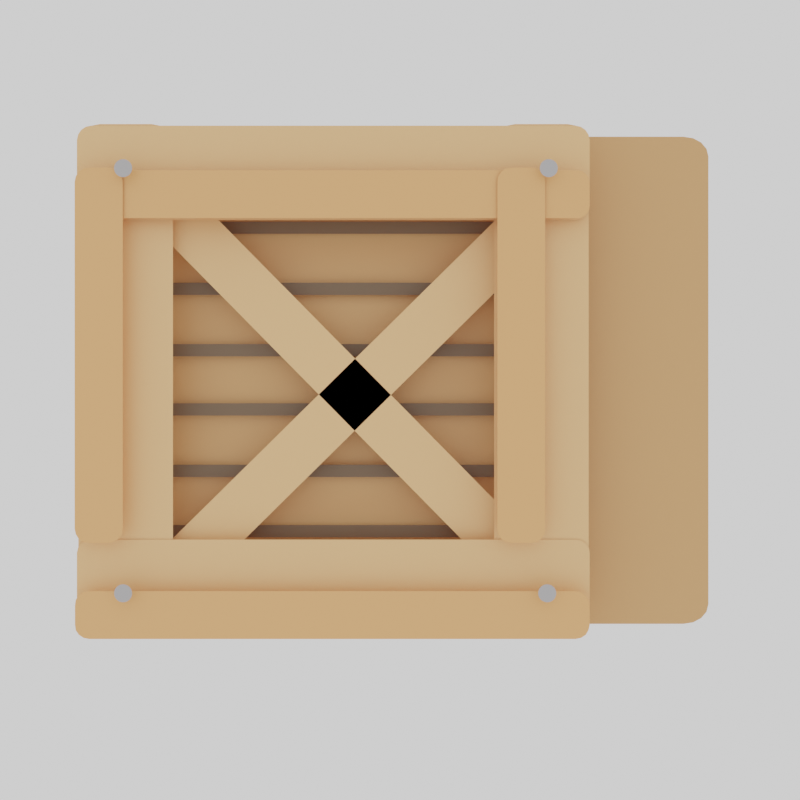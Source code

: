 # Source: crate.blend  (saved by Blender 3.0.42; exported with 4.5.12 LTS)
import bpy
from mathutils import Matrix  # noqa: F401  (used for matrix-valued properties, if any)

bpy.ops.wm.read_factory_settings(use_empty=True)
scene = bpy.context.scene
scene.name = 'Scene'

# ---- materials (node trees are filled in below, after node groups)
mat_back_009 = bpy.data.materials.new('back.009')
mat_back_009.use_transparent_shadow = False
mat_roat_009 = bpy.data.materials.new('roat.009')
mat_roat_009.use_transparent_shadow = False
mat_material_009 = bpy.data.materials.new('Material.009')
mat_material_009.use_transparent_shadow = False
mat_material_017 = bpy.data.materials.new('Material.017')
mat_material_017.use_transparent_shadow = False
mat_material_018 = bpy.data.materials.new('Material.018')
mat_material_018.use_transparent_shadow = False

# ---- material node trees
mat_back_009.use_nodes = True; mat_back_009.node_tree.nodes.clear()
_N = mat_back_009.node_tree.nodes; _L = mat_back_009.node_tree.links
n0 = _N.new('ShaderNodeBsdfPrincipled'); n0.name = 'Principled BSDF'; n0.location = (10, 300)
n0.distribution = 'GGX'
n0.subsurface_method = 'RANDOM_WALK_SKIN'
n0.inputs[0].default_value = (0.6584, 0.3372, 0.1384, 1.0)
n0.inputs[3].default_value = 1.45
n0.inputs[27].default_value = (0.0, 0.0, 0.0, 1.0)
n0.inputs[28].default_value = 1.0
n1 = _N.new('ShaderNodeOutputMaterial'); n1.name = 'Material Output'; n1.location = (300, 300)
_L.new(n0.outputs[0], n1.inputs[0])
n1.is_active_output = True
mat_roat_009.use_nodes = True; mat_roat_009.node_tree.nodes.clear()
_N = mat_roat_009.node_tree.nodes; _L = mat_roat_009.node_tree.links
n0 = _N.new('ShaderNodeBsdfPrincipled'); n0.name = 'Principled BSDF'; n0.location = (10, 300)
n0.distribution = 'GGX'
n0.subsurface_method = 'RANDOM_WALK_SKIN'
n0.inputs[0].default_value = (0.159, 0.1022, 0.05951, 1.0)
n0.inputs[3].default_value = 1.45
n0.inputs[27].default_value = (0.0, 0.0, 0.0, 1.0)
n0.inputs[28].default_value = 1.0
n1 = _N.new('ShaderNodeOutputMaterial'); n1.name = 'Material Output'; n1.location = (300, 300)
_L.new(n0.outputs[0], n1.inputs[0])
n1.is_active_output = True
mat_material_009.use_nodes = True; mat_material_009.node_tree.nodes.clear()
_N = mat_material_009.node_tree.nodes; _L = mat_material_009.node_tree.links
n0 = _N.new('ShaderNodeBsdfPrincipled'); n0.name = 'Principled BSDF'; n0.location = (10, 300)
n0.distribution = 'GGX'
n0.subsurface_method = 'RANDOM_WALK_SKIN'
n0.inputs[0].default_value = (0.8879, 0.4969, 0.2232, 1.0)
n0.inputs[3].default_value = 1.45
n0.inputs[27].default_value = (0.0, 0.0, 0.0, 1.0)
n0.inputs[28].default_value = 1.0
n1 = _N.new('ShaderNodeOutputMaterial'); n1.name = 'Material Output'; n1.location = (300, 300)
_L.new(n0.outputs[0], n1.inputs[0])
n1.is_active_output = True
mat_material_017.use_nodes = True; mat_material_017.node_tree.nodes.clear()
_N = mat_material_017.node_tree.nodes; _L = mat_material_017.node_tree.links
n0 = _N.new('ShaderNodeBsdfPrincipled'); n0.name = 'Principled BSDF'; n0.location = (10, 300)
n0.distribution = 'GGX'
n0.subsurface_method = 'RANDOM_WALK_SKIN'
n0.inputs[0].default_value = (0.855, 0.4072, 0.159, 1.0)
n0.inputs[3].default_value = 1.45
n0.inputs[27].default_value = (0.0, 0.0, 0.0, 1.0)
n0.inputs[28].default_value = 1.0
n1 = _N.new('ShaderNodeOutputMaterial'); n1.name = 'Material Output'; n1.location = (300, 300)
_L.new(n0.outputs[0], n1.inputs[0])
n1.is_active_output = True
mat_material_018.use_nodes = True; mat_material_018.node_tree.nodes.clear()
_N = mat_material_018.node_tree.nodes; _L = mat_material_018.node_tree.links
n0 = _N.new('ShaderNodeBsdfPrincipled'); n0.name = 'Principled BSDF'; n0.location = (10, 300)
n0.distribution = 'GGX'
n0.subsurface_method = 'RANDOM_WALK_SKIN'
n0.inputs[0].default_value = (0.4179, 0.4072, 0.4125, 1.0)
n0.inputs[3].default_value = 1.45
n0.inputs[27].default_value = (0.0, 0.0, 0.0, 1.0)
n0.inputs[28].default_value = 1.0
n1 = _N.new('ShaderNodeOutputMaterial'); n1.name = 'Material Output'; n1.location = (300, 300)
_L.new(n0.outputs[0], n1.inputs[0])
n1.is_active_output = True

# ---- world
world_world = bpy.data.worlds.new('World'); scene.world = world_world
world_world.use_nodes = True; world_world.node_tree.nodes.clear()
_N = world_world.node_tree.nodes; _L = world_world.node_tree.links
n0 = _N.new('ShaderNodeOutputWorld'); n0.name = 'World Output'; n0.location = (300, 300)
n1 = _N.new('ShaderNodeBackground'); n1.name = 'Background'; n1.location = (10, 300)
n1.inputs[0].default_value = (1.0, 1.0, 1.0, 1.0)
_L.new(n1.outputs[0], n0.inputs[0])
n0.is_active_output = True
world_world.color = (0.05088, 0.05088, 0.05088)
world_world.use_sun_shadow = False
world_world.sun_shadow_jitter_overblur = 0.0

# ---- cameras
cam_camera_001 = bpy.data.cameras.new('Camera.001')

# ---- meshes
me_plane_007 = bpy.data.meshes.new('Plane.007')
me_plane_007.from_pydata([(-0.9194, -1.0, 0.0), (-1.0, -0.9194, 0.0), (-0.9502, -0.9939, 0.0), (-0.9764, -0.9764, 0.0), (-0.9939, -0.9502, 0.0), (1.0, -0.9194, 0.0), (0.9194, -1.0, 0.0), (0.9939, -0.9502, 0.0), (0.9764, -0.9764, 0.0), (0.9502, -0.9939, 0.0), (-0.9194, 1.0, 0.0), (-1.0, 0.9194, 0.0), (-0.9502, 0.9939, 0.0), (-0.9764, 0.9764, 0.0), (-0.9939, 0.9502, 0.0), (0.9194, 1.0, 0.0), (1.0, 0.9194, 0.0), (0.9502, 0.9939, 0.0), (0.9764, 0.9764, 0.0), (0.9939, 0.9502, 0.0)], [], [(1, 4, 3, 2, 0, 6, 9, 8, 7, 5, 16, 19, 18, 17, 15, 10, 12, 13, 14, 11)])
_uv = me_plane_007.uv_layers.new(name='UVMap')
_uv.uv.foreach_set('vector', [0.0, 0.04032, 0.003069, 0.02489, 0.01181, 0.01181, 0.02489, 0.003069, 0.04032, 0.0, 0.9597, 0.0, 0.9751, 0.003069, 0.9882, 0.01181, 0.9969, 0.02489, 1.0, 0.04032, 1.0, 0.9597, 0.9969, 0.9751, 0.9882, 0.9882, 0.9751, 0.9969, 0.9597, 1.0, 0.04032, 1.0, 0.02489, 0.9969, 0.01181, 0.9882, 0.003069, 0.9751, 0.0, 0.9597])
me_plane_007.materials.append(mat_back_009)
me_plane_007.use_remesh_fix_poles = True
me_plane_007.use_remesh_preserve_attributes = False
me_plane_007.update()
me_plane_009 = bpy.data.meshes.new('Plane.009')
me_plane_009.from_pydata([(-1.0, -1.0, 0.0), (1.0, -1.0, 0.0), (-1.0, 1.0, 0.0), (1.0, 1.0, 0.0)], [], [(0, 1, 3, 2)])
_uv = me_plane_009.uv_layers.new(name='UVMap')
_uv.uv.foreach_set('vector', [0.0, 0.0, 1.0, 0.0, 1.0, 1.0, 0.0, 1.0])
me_plane_009.materials.append(mat_roat_009)
me_plane_009.use_remesh_fix_poles = True
me_plane_009.use_remesh_preserve_attributes = False
me_plane_009.update()
me_plane_030 = bpy.data.meshes.new('Plane.030')
me_plane_030.from_pydata([(-1.0, -1.0, 0.0), (1.0, -1.0, 0.0), (-1.0, 1.0, 0.0), (1.0, 1.0, 0.0)], [], [(0, 1, 3, 2)])
_uv = me_plane_030.uv_layers.new(name='UVMap')
_uv.uv.foreach_set('vector', [0.0, 0.0, 1.0, 0.0, 1.0, 1.0, 0.0, 1.0])
me_plane_030.materials.append(mat_roat_009)
me_plane_030.use_remesh_fix_poles = True
me_plane_030.use_remesh_preserve_attributes = False
me_plane_030.update()
me_plane_031 = bpy.data.meshes.new('Plane.031')
me_plane_031.from_pydata([(-1.0, -1.0, 0.0), (1.0, -1.0, 0.0), (-1.0, 1.0, 0.0), (1.0, 1.0, 0.0)], [], [(0, 1, 3, 2)])
_uv = me_plane_031.uv_layers.new(name='UVMap')
_uv.uv.foreach_set('vector', [0.0, 0.0, 1.0, 0.0, 1.0, 1.0, 0.0, 1.0])
me_plane_031.materials.append(mat_roat_009)
me_plane_031.use_remesh_fix_poles = True
me_plane_031.use_remesh_preserve_attributes = False
me_plane_031.update()
me_plane_032 = bpy.data.meshes.new('Plane.032')
me_plane_032.from_pydata([(-1.0, -1.0, 0.0), (1.0, -1.0, 0.0), (-1.0, 1.0, 0.0), (1.0, 1.0, 0.0)], [], [(0, 1, 3, 2)])
_uv = me_plane_032.uv_layers.new(name='UVMap')
_uv.uv.foreach_set('vector', [0.0, 0.0, 1.0, 0.0, 1.0, 1.0, 0.0, 1.0])
me_plane_032.materials.append(mat_roat_009)
me_plane_032.use_remesh_fix_poles = True
me_plane_032.use_remesh_preserve_attributes = False
me_plane_032.update()
me_plane_033 = bpy.data.meshes.new('Plane.033')
me_plane_033.from_pydata([(-1.0, -1.0, 0.0), (1.0, -1.0, 0.0), (-1.0, 1.0, 0.0), (1.0, 1.0, 0.0)], [], [(0, 1, 3, 2)])
_uv = me_plane_033.uv_layers.new(name='UVMap')
_uv.uv.foreach_set('vector', [0.0, 0.0, 1.0, 0.0, 1.0, 1.0, 0.0, 1.0])
me_plane_033.materials.append(mat_roat_009)
me_plane_033.use_remesh_fix_poles = True
me_plane_033.use_remesh_preserve_attributes = False
me_plane_033.update()
me_plane_034 = bpy.data.meshes.new('Plane.034')
me_plane_034.from_pydata([(-1.0, -1.0, 0.0), (1.0, -1.0, 0.0), (-1.0, 1.0, 0.0), (1.0, 1.0, 0.0)], [], [(0, 1, 3, 2)])
_uv = me_plane_034.uv_layers.new(name='UVMap')
_uv.uv.foreach_set('vector', [0.0, 0.0, 1.0, 0.0, 1.0, 1.0, 0.0, 1.0])
me_plane_034.materials.append(mat_roat_009)
me_plane_034.use_remesh_fix_poles = True
me_plane_034.use_remesh_preserve_attributes = False
me_plane_034.update()
me_plane_035 = bpy.data.meshes.new('Plane.035')
me_plane_035.from_pydata([(2.824, -0.4101, 0.01152), (2.77, -0.3565, 0.01152), (2.803, -0.406, 0.01152), (2.786, -0.3944, 0.01152), (2.774, -0.377, 0.01152), (3.014, -0.3565, 0.01152), (2.96, -0.4101, 0.01152), (3.01, -0.377, 0.01152), (2.998, -0.3944, 0.01152), (2.981, -0.406, 0.01152), (2.824, 0.9121, 0.01152), (2.77, 0.8585, 0.01152), (2.803, 0.908, 0.01152), (2.786, 0.8964, 0.01152), (2.774, 0.879, 0.01152), (2.96, 0.9121, 0.01152), (3.014, 0.8585, 0.01152), (2.981, 0.908, 0.01152), (2.998, 0.8964, 0.01152), (3.01, 0.879, 0.01152)], [], [(1, 4, 3, 2, 0, 6, 9, 8, 7, 5, 16, 19, 18, 17, 15, 10, 12, 13, 14, 11)])
_uv = me_plane_035.uv_layers.new(name='UVMap')
_uv.uv.foreach_set('vector', [0.0, 0.04054, 0.01675, 0.02503, 0.06445, 0.01188, 0.1358, 0.003086, 0.2201, 0.0, 0.7799, 0.0, 0.8642, 0.003086, 0.9355, 0.01188, 0.9833, 0.02503, 1.0, 0.04054, 1.0, 0.9595, 0.9833, 0.975, 0.9355, 0.9881, 0.8642, 0.9969, 0.7799, 1.0, 0.2201, 1.0, 0.1358, 0.9969, 0.06445, 0.9881, 0.01675, 0.975, 0.0, 0.9595])
me_plane_035.materials.append(mat_material_009)
me_plane_035.use_remesh_fix_poles = True
me_plane_035.use_remesh_preserve_attributes = False
me_plane_035.update()
me_plane_036 = bpy.data.meshes.new('Plane.036')
me_plane_036.from_pydata([(1.752, -0.4101, 0.01152), (1.697, -0.3552, 0.01152), (1.731, -0.4059, 0.01152), (1.713, -0.394, 0.01152), (1.702, -0.3762, 0.01152), (1.941, -0.3552, 0.01152), (1.886, -0.4101, 0.01152), (1.937, -0.3762, 0.01152), (1.925, -0.394, 0.01152), (1.907, -0.4059, 0.01152), (1.752, 0.9121, 0.01152), (1.697, 0.8572, 0.01152), (1.731, 0.9079, 0.01152), (1.713, 0.896, 0.01152), (1.702, 0.8782, 0.01152), (1.886, 0.9121, 0.01152), (1.941, 0.8572, 0.01152), (1.907, 0.9079, 0.01152), (1.925, 0.896, 0.01152), (1.937, 0.8782, 0.01152)], [], [(1, 4, 3, 2, 0, 6, 9, 8, 7, 5, 16, 19, 18, 17, 15, 10, 12, 13, 14, 11)])
_uv = me_plane_036.uv_layers.new(name='UVMap')
_uv.uv.foreach_set('vector', [0.0, 0.04149, 0.01714, 0.02561, 0.06596, 0.01215, 0.139, 0.003158, 0.2252, 0.0, 0.7748, 0.0, 0.861, 0.003158, 0.934, 0.01215, 0.9829, 0.02561, 1.0, 0.04149, 1.0, 0.9585, 0.9829, 0.9744, 0.934, 0.9878, 0.861, 0.9968, 0.7748, 1.0, 0.2252, 1.0, 0.139, 0.9968, 0.06596, 0.9878, 0.01714, 0.9744, 0.0, 0.9585])
me_plane_036.materials.append(mat_material_009)
me_plane_036.use_remesh_fix_poles = True
me_plane_036.use_remesh_preserve_attributes = False
me_plane_036.update()
me_plane_037 = bpy.data.meshes.new('Plane.037')
me_plane_037.from_pydata([(1.694, 0.8698, 0.01451), (1.731, 0.9072, 0.01451), (1.697, 0.8841, 0.01451), (1.705, 0.8963, 0.01451), (1.717, 0.9044, 0.01451), (1.731, 0.6636, 0.01451), (1.694, 0.701, 0.01451), (1.717, 0.6665, 0.01451), (1.705, 0.6746, 0.01451), (1.697, 0.6867, 0.01451), (3.016, 0.8698, 0.01451), (2.979, 0.9072, 0.01451), (3.013, 0.8841, 0.01451), (3.005, 0.8963, 0.01451), (2.993, 0.9044, 0.01451), (3.016, 0.701, 0.01451), (2.979, 0.6636, 0.01451), (3.013, 0.6867, 0.01451), (3.005, 0.6746, 0.01451), (2.993, 0.6665, 0.01451)], [], [(1, 4, 3, 2, 0, 6, 9, 8, 7, 5, 16, 19, 18, 17, 15, 10, 12, 13, 14, 11)])
_uv = me_plane_037.uv_layers.new(name='UVMap')
_uv.uv.foreach_set('vector', [0.0, 0.02829, 0.01169, 0.01746, 0.04497, 0.008286, 0.09479, 0.002153, 0.1535, 0.0, 0.8465, 0.0, 0.9052, 0.002153, 0.955, 0.008286, 0.9883, 0.01746, 1.0, 0.02829, 1.0, 0.9717, 0.9883, 0.9825, 0.955, 0.9917, 0.9052, 0.9978, 0.8465, 1.0, 0.1535, 1.0, 0.09479, 0.9978, 0.04497, 0.9917, 0.01169, 0.9825, 0.0, 0.9717])
me_plane_037.materials.append(mat_material_009)
me_plane_037.use_remesh_fix_poles = True
me_plane_037.use_remesh_preserve_attributes = False
me_plane_037.update()
me_plane_038 = bpy.data.meshes.new('Plane.038')
me_plane_038.from_pydata([(1.694, -0.1945, 0.01451), (1.729, -0.16, 0.01451), (1.697, -0.1813, 0.01451), (1.704, -0.1701, 0.01451), (1.715, -0.1626, 0.01451), (1.729, -0.4036, 0.01451), (1.694, -0.3691, 0.01451), (1.715, -0.4009, 0.01451), (1.704, -0.3935, 0.01451), (1.697, -0.3823, 0.01451), (3.016, -0.1945, 0.01451), (2.982, -0.16, 0.01451), (3.014, -0.1813, 0.01451), (3.006, -0.1701, 0.01451), (2.995, -0.1626, 0.01451), (3.016, -0.3691, 0.01451), (2.982, -0.4036, 0.01451), (3.014, -0.3823, 0.01451), (3.006, -0.3935, 0.01451), (2.995, -0.4009, 0.01451)], [], [(1, 4, 3, 2, 0, 6, 9, 8, 7, 5, 16, 19, 18, 17, 15, 10, 12, 13, 14, 11)])
_uv = me_plane_038.uv_layers.new(name='UVMap')
_uv.uv.foreach_set('vector', [0.0, 0.02609, 0.01078, 0.01611, 0.04148, 0.007642, 0.08743, 0.001986, 0.1416, 0.0, 0.8584, 0.0, 0.9126, 0.001986, 0.9585, 0.007642, 0.9892, 0.01611, 1.0, 0.02609, 1.0, 0.9739, 0.9892, 0.9839, 0.9585, 0.9924, 0.9126, 0.998, 0.8584, 1.0, 0.1416, 1.0, 0.08743, 0.998, 0.04148, 0.9924, 0.01078, 0.9839, 0.0, 0.9739])
me_plane_038.materials.append(mat_material_009)
me_plane_038.use_remesh_fix_poles = True
me_plane_038.use_remesh_preserve_attributes = False
me_plane_038.update()
me_plane_039 = bpy.data.meshes.new('Plane.039')
me_plane_039.from_pydata([(2.809, -0.1624, 0.02509), (2.774, -0.1271, 0.02509), (2.795, -0.1597, 0.02509), (2.784, -0.1521, 0.02509), (2.776, -0.1406, 0.02509), (2.895, -0.1271, 0.02509), (2.86, -0.1624, 0.02509), (2.893, -0.1406, 0.02509), (2.885, -0.1521, 0.02509), (2.874, -0.1597, 0.02509), (2.809, 0.7892, 0.02509), (2.774, 0.754, 0.02509), (2.795, 0.7866, 0.02509), (2.784, 0.7789, 0.02509), (2.776, 0.7675, 0.02509), (2.86, 0.7892, 0.02509), (2.895, 0.754, 0.02509), (2.874, 0.7866, 0.02509), (2.885, 0.7789, 0.02509), (2.893, 0.7675, 0.02509)], [], [(1, 4, 3, 2, 0, 6, 9, 8, 7, 5, 16, 19, 18, 17, 15, 10, 12, 13, 14, 11)])
_uv = me_plane_039.uv_layers.new(name='UVMap')
_uv.uv.foreach_set('vector', [0.0, 0.03704, 0.02204, 0.02286, 0.0848, 0.01085, 0.1787, 0.002819, 0.2895, 0.0, 0.7105, 0.0, 0.8213, 0.002819, 0.9152, 0.01085, 0.978, 0.02286, 1.0, 0.03704, 1.0, 0.963, 0.978, 0.9771, 0.9152, 0.9892, 0.8213, 0.9972, 0.7105, 1.0, 0.2895, 1.0, 0.1787, 0.9972, 0.0848, 0.9892, 0.02204, 0.9771, 0.0, 0.963])
me_plane_039.materials.append(mat_material_017)
me_plane_039.use_remesh_fix_poles = True
me_plane_039.use_remesh_preserve_attributes = False
me_plane_039.update()
me_plane_040 = bpy.data.meshes.new('Plane.040')
me_plane_040.from_pydata([(1.738, -0.1624, 0.02509), (1.702, -0.1267, 0.02509), (1.724, -0.1597, 0.02509), (1.712, -0.1519, 0.02509), (1.705, -0.1403, 0.02509), (1.824, -0.1267, 0.02509), (1.788, -0.1624, 0.02509), (1.821, -0.1403, 0.02509), (1.813, -0.1519, 0.02509), (1.802, -0.1597, 0.02509), (1.738, 0.7892, 0.02509), (1.702, 0.7535, 0.02509), (1.724, 0.7865, 0.02509), (1.712, 0.7788, 0.02509), (1.705, 0.7672, 0.02509), (1.788, 0.7892, 0.02509), (1.824, 0.7535, 0.02509), (1.802, 0.7865, 0.02509), (1.813, 0.7788, 0.02509), (1.821, 0.7672, 0.02509)], [], [(1, 4, 3, 2, 0, 6, 9, 8, 7, 5, 16, 19, 18, 17, 15, 10, 12, 13, 14, 11)])
_uv = me_plane_040.uv_layers.new(name='UVMap')
_uv.uv.foreach_set('vector', [0.0, 0.03752, 0.02233, 0.02316, 0.08591, 0.01099, 0.1811, 0.002856, 0.2933, 0.0, 0.7067, 0.0, 0.8189, 0.002856, 0.9141, 0.01099, 0.9777, 0.02316, 1.0, 0.03752, 1.0, 0.9625, 0.9777, 0.9768, 0.9141, 0.989, 0.8189, 0.9971, 0.7067, 1.0, 0.2933, 1.0, 0.1811, 0.9971, 0.08591, 0.989, 0.02233, 0.9768, 0.0, 0.9625])
me_plane_040.materials.append(mat_material_017)
me_plane_040.use_remesh_fix_poles = True
me_plane_040.use_remesh_preserve_attributes = False
me_plane_040.update()
me_plane_041 = bpy.data.meshes.new('Plane.041')
me_plane_041.from_pydata([(1.701, -0.3218, 0.01864), (1.737, -0.2858, 0.01864), (1.703, -0.308, 0.01864), (1.711, -0.2963, 0.01864), (1.723, -0.2885, 0.01864), (1.737, -0.4075, 0.01864), (1.701, -0.3715, 0.01864), (1.723, -0.4048, 0.01864), (1.711, -0.3969, 0.01864), (1.703, -0.3853, 0.01864), (3.009, -0.3218, 0.01864), (2.973, -0.2858, 0.01864), (3.006, -0.308, 0.01864), (2.999, -0.2963, 0.01864), (2.987, -0.2885, 0.01864), (3.009, -0.3715, 0.01864), (2.973, -0.4075, 0.01864), (3.006, -0.3853, 0.01864), (2.999, -0.3969, 0.01864), (2.987, -0.4048, 0.01864)], [], [(1, 4, 3, 2, 0, 6, 9, 8, 7, 5, 16, 19, 18, 17, 15, 10, 12, 13, 14, 11)])
_uv = me_plane_041.uv_layers.new(name='UVMap')
_uv.uv.foreach_set('vector', [0.0, 0.02753, 0.02252, 0.01699, 0.08666, 0.008063, 0.1826, 0.002096, 0.2959, 0.0, 0.7041, 0.0, 0.8174, 0.002096, 0.9133, 0.008063, 0.9775, 0.01699, 1.0, 0.02753, 1.0, 0.9725, 0.9775, 0.983, 0.9133, 0.9919, 0.8174, 0.9979, 0.7041, 1.0, 0.2959, 1.0, 0.1826, 0.9979, 0.08666, 0.9919, 0.02252, 0.983, 0.0, 0.9725])
me_plane_041.materials.append(mat_material_017)
me_plane_041.use_remesh_fix_poles = True
me_plane_041.use_remesh_preserve_attributes = False
me_plane_041.update()
me_plane_042 = bpy.data.meshes.new('Plane.042')
me_plane_042.from_pydata([(1.701, 0.7523, 0.01864), (1.732, 0.7838, 0.01864), (1.703, 0.7644, 0.01864), (1.71, 0.7746, 0.01864), (1.72, 0.7814, 0.01864), (1.732, 0.662, 0.01864), (1.701, 0.6935, 0.01864), (1.72, 0.6644, 0.01864), (1.71, 0.6712, 0.01864), (1.703, 0.6814, 0.01864), (3.009, 0.7523, 0.01864), (2.978, 0.7838, 0.01864), (3.007, 0.7644, 0.01864), (3.0, 0.7746, 0.01864), (2.99, 0.7814, 0.01864), (3.009, 0.6935, 0.01864), (2.978, 0.662, 0.01864), (3.007, 0.6814, 0.01864), (3.0, 0.6712, 0.01864), (2.99, 0.6644, 0.01864)], [], [(1, 4, 3, 2, 0, 6, 9, 8, 7, 5, 16, 19, 18, 17, 15, 10, 12, 13, 14, 11)])
_uv = me_plane_042.uv_layers.new(name='UVMap')
_uv.uv.foreach_set('vector', [0.0, 0.02402, 0.01965, 0.01483, 0.0756, 0.007034, 0.1593, 0.001828, 0.2581, 0.0, 0.7419, 0.0, 0.8407, 0.001828, 0.9244, 0.007034, 0.9804, 0.01483, 1.0, 0.02402, 1.0, 0.976, 0.9804, 0.9852, 0.9244, 0.993, 0.8407, 0.9982, 0.7419, 1.0, 0.2581, 1.0, 0.1593, 0.9982, 0.0756, 0.993, 0.01965, 0.9852, 0.0, 0.976])
me_plane_042.materials.append(mat_material_017)
me_plane_042.use_remesh_fix_poles = True
me_plane_042.use_remesh_preserve_attributes = False
me_plane_042.update()
me_plane_043 = bpy.data.meshes.new('Plane.043')
me_plane_043.from_pydata([(-1.0, -1.0, 0.0), (1.0, -1.0, 0.0), (-1.0, 1.0, 0.0), (1.0, 1.0, 0.0)], [], [(0, 1, 3, 2)])
_uv = me_plane_043.uv_layers.new(name='UVMap')
_uv.uv.foreach_set('vector', [0.0, 0.0, 1.0, 0.0, 1.0, 1.0, 0.0, 1.0])
me_plane_043.materials.append(mat_material_009)
me_plane_043.use_remesh_fix_poles = True
me_plane_043.use_remesh_preserve_attributes = False
me_plane_043.update()
me_plane_044 = bpy.data.meshes.new('Plane.044')
me_plane_044.from_pydata([(-1.0, -1.0, 0.0), (1.0, -1.0, 0.0), (-1.0, 1.0, 0.0), (1.0, 1.0, 0.0)], [], [(0, 1, 3, 2)])
_uv = me_plane_044.uv_layers.new(name='UVMap')
_uv.uv.foreach_set('vector', [0.0, 0.0, 1.0, 0.0, 1.0, 1.0, 0.0, 1.0])
me_plane_044.materials.append(mat_material_009)
me_plane_044.use_remesh_fix_poles = True
me_plane_044.use_remesh_preserve_attributes = False
me_plane_044.update()
me_circle_001 = bpy.data.meshes.new('Circle.001')
me_circle_001.from_pydata([(0.0, 1.0, 0.0), (-0.1951, 0.9808, 0.0), (-0.3827, 0.9239, 0.0), (-0.5556, 0.8315, 0.0), (-0.7071, 0.7071, 0.0), (-0.8315, 0.5556, 0.0), (-0.9239, 0.3827, 0.0), (-0.9808, 0.1951, 0.0), (-1.0, -4.371e-08, 0.0), (-0.9808, -0.1951, 0.0), (-0.9239, -0.3827, 0.0), (-0.8315, -0.5556, 0.0), (-0.7071, -0.7071, 0.0), (-0.5556, -0.8315, 0.0), (-0.3827, -0.9239, 0.0), (-0.1951, -0.9808, 0.0), (8.742e-08, -1.0, 0.0), (0.1951, -0.9808, 0.0), (0.3827, -0.9239, 0.0), (0.5556, -0.8315, 0.0), (0.7071, -0.7071, 0.0), (0.8315, -0.5556, 0.0), (0.9239, -0.3827, 0.0), (0.9808, -0.1951, 0.0), (1.0, 1.192e-08, 0.0), (0.9808, 0.1951, 0.0), (0.9239, 0.3827, 0.0), (0.8315, 0.5556, 0.0), (0.7071, 0.7071, 0.0), (0.5556, 0.8315, 0.0), (0.3827, 0.9239, 0.0), (0.1951, 0.9808, 0.0)], [], [(1, 2, 3, 4, 5, 6, 7, 8, 9, 10, 11, 12, 13, 14, 15, 16, 17, 18, 19, 20, 21, 22, 23, 24, 25, 26, 27, 28, 29, 30, 31, 0)])
_uv = me_circle_001.uv_layers.new(name='UVMap')
_uv.uv.foreach_set('vector', [0.0, 0.0, 0.0, 0.0, 0.0, 0.0, 0.0, 0.0, 0.0, 0.0, 0.0, 0.0, 0.0, 0.0, 0.0, 0.0, 0.0, 0.0, 0.0, 0.0, 0.0, 0.0, 0.0, 0.0, 0.0, 0.0, 0.0, 0.0, 0.0, 0.0, 0.0, 0.0, 0.0, 0.0, 0.0, 0.0, 0.0, 0.0, 0.0, 0.0, 0.0, 0.0, 0.0, 0.0, 0.0, 0.0, 0.0, 0.0, 0.0, 0.0, 0.0, 0.0, 0.0, 0.0, 0.0, 0.0, 0.0, 0.0, 0.0, 0.0, 0.0, 0.0, 0.0, 0.0])
me_circle_001.materials.append(mat_material_018)
me_circle_001.use_remesh_fix_poles = True
me_circle_001.use_remesh_preserve_attributes = False
me_circle_001.update()
me_circle_002 = bpy.data.meshes.new('Circle.002')
me_circle_002.from_pydata([(0.0, 1.0, 0.0), (-0.1951, 0.9808, 0.0), (-0.3827, 0.9239, 0.0), (-0.5556, 0.8315, 0.0), (-0.7071, 0.7071, 0.0), (-0.8315, 0.5556, 0.0), (-0.9239, 0.3827, 0.0), (-0.9808, 0.1951, 0.0), (-1.0, -4.371e-08, 0.0), (-0.9808, -0.1951, 0.0), (-0.9239, -0.3827, 0.0), (-0.8315, -0.5556, 0.0), (-0.7071, -0.7071, 0.0), (-0.5556, -0.8315, 0.0), (-0.3827, -0.9239, 0.0), (-0.1951, -0.9808, 0.0), (8.742e-08, -1.0, 0.0), (0.1951, -0.9808, 0.0), (0.3827, -0.9239, 0.0), (0.5556, -0.8315, 0.0), (0.7071, -0.7071, 0.0), (0.8315, -0.5556, 0.0), (0.9239, -0.3827, 0.0), (0.9808, -0.1951, 0.0), (1.0, 1.192e-08, 0.0), (0.9808, 0.1951, 0.0), (0.9239, 0.3827, 0.0), (0.8315, 0.5556, 0.0), (0.7071, 0.7071, 0.0), (0.5556, 0.8315, 0.0), (0.3827, 0.9239, 0.0), (0.1951, 0.9808, 0.0)], [], [(1, 2, 3, 4, 5, 6, 7, 8, 9, 10, 11, 12, 13, 14, 15, 16, 17, 18, 19, 20, 21, 22, 23, 24, 25, 26, 27, 28, 29, 30, 31, 0)])
_uv = me_circle_002.uv_layers.new(name='UVMap')
_uv.uv.foreach_set('vector', [0.0, 0.0, 0.0, 0.0, 0.0, 0.0, 0.0, 0.0, 0.0, 0.0, 0.0, 0.0, 0.0, 0.0, 0.0, 0.0, 0.0, 0.0, 0.0, 0.0, 0.0, 0.0, 0.0, 0.0, 0.0, 0.0, 0.0, 0.0, 0.0, 0.0, 0.0, 0.0, 0.0, 0.0, 0.0, 0.0, 0.0, 0.0, 0.0, 0.0, 0.0, 0.0, 0.0, 0.0, 0.0, 0.0, 0.0, 0.0, 0.0, 0.0, 0.0, 0.0, 0.0, 0.0, 0.0, 0.0, 0.0, 0.0, 0.0, 0.0, 0.0, 0.0, 0.0, 0.0])
me_circle_002.materials.append(mat_material_018)
me_circle_002.use_remesh_fix_poles = True
me_circle_002.use_remesh_preserve_attributes = False
me_circle_002.update()
me_circle_003 = bpy.data.meshes.new('Circle.003')
me_circle_003.from_pydata([(0.0, 1.0, 0.0), (-0.1951, 0.9808, 0.0), (-0.3827, 0.9239, 0.0), (-0.5556, 0.8315, 0.0), (-0.7071, 0.7071, 0.0), (-0.8315, 0.5556, 0.0), (-0.9239, 0.3827, 0.0), (-0.9808, 0.1951, 0.0), (-1.0, -4.371e-08, 0.0), (-0.9808, -0.1951, 0.0), (-0.9239, -0.3827, 0.0), (-0.8315, -0.5556, 0.0), (-0.7071, -0.7071, 0.0), (-0.5556, -0.8315, 0.0), (-0.3827, -0.9239, 0.0), (-0.1951, -0.9808, 0.0), (8.742e-08, -1.0, 0.0), (0.1951, -0.9808, 0.0), (0.3827, -0.9239, 0.0), (0.5556, -0.8315, 0.0), (0.7071, -0.7071, 0.0), (0.8315, -0.5556, 0.0), (0.9239, -0.3827, 0.0), (0.9808, -0.1951, 0.0), (1.0, 1.192e-08, 0.0), (0.9808, 0.1951, 0.0), (0.9239, 0.3827, 0.0), (0.8315, 0.5556, 0.0), (0.7071, 0.7071, 0.0), (0.5556, 0.8315, 0.0), (0.3827, 0.9239, 0.0), (0.1951, 0.9808, 0.0)], [], [(1, 2, 3, 4, 5, 6, 7, 8, 9, 10, 11, 12, 13, 14, 15, 16, 17, 18, 19, 20, 21, 22, 23, 24, 25, 26, 27, 28, 29, 30, 31, 0)])
_uv = me_circle_003.uv_layers.new(name='UVMap')
_uv.uv.foreach_set('vector', [0.0, 0.0, 0.0, 0.0, 0.0, 0.0, 0.0, 0.0, 0.0, 0.0, 0.0, 0.0, 0.0, 0.0, 0.0, 0.0, 0.0, 0.0, 0.0, 0.0, 0.0, 0.0, 0.0, 0.0, 0.0, 0.0, 0.0, 0.0, 0.0, 0.0, 0.0, 0.0, 0.0, 0.0, 0.0, 0.0, 0.0, 0.0, 0.0, 0.0, 0.0, 0.0, 0.0, 0.0, 0.0, 0.0, 0.0, 0.0, 0.0, 0.0, 0.0, 0.0, 0.0, 0.0, 0.0, 0.0, 0.0, 0.0, 0.0, 0.0, 0.0, 0.0, 0.0, 0.0])
me_circle_003.materials.append(mat_material_018)
me_circle_003.use_remesh_fix_poles = True
me_circle_003.use_remesh_preserve_attributes = False
me_circle_003.update()
me_circle_004 = bpy.data.meshes.new('Circle.004')
me_circle_004.from_pydata([(0.0, 1.0, 0.0), (-0.1951, 0.9808, 0.0), (-0.3827, 0.9239, 0.0), (-0.5556, 0.8315, 0.0), (-0.7071, 0.7071, 0.0), (-0.8315, 0.5556, 0.0), (-0.9239, 0.3827, 0.0), (-0.9808, 0.1951, 0.0), (-1.0, -4.371e-08, 0.0), (-0.9808, -0.1951, 0.0), (-0.9239, -0.3827, 0.0), (-0.8315, -0.5556, 0.0), (-0.7071, -0.7071, 0.0), (-0.5556, -0.8315, 0.0), (-0.3827, -0.9239, 0.0), (-0.1951, -0.9808, 0.0), (8.742e-08, -1.0, 0.0), (0.1951, -0.9808, 0.0), (0.3827, -0.9239, 0.0), (0.5556, -0.8315, 0.0), (0.7071, -0.7071, 0.0), (0.8315, -0.5556, 0.0), (0.9239, -0.3827, 0.0), (0.9808, -0.1951, 0.0), (1.0, 1.192e-08, 0.0), (0.9808, 0.1951, 0.0), (0.9239, 0.3827, 0.0), (0.8315, 0.5556, 0.0), (0.7071, 0.7071, 0.0), (0.5556, 0.8315, 0.0), (0.3827, 0.9239, 0.0), (0.1951, 0.9808, 0.0)], [], [(1, 2, 3, 4, 5, 6, 7, 8, 9, 10, 11, 12, 13, 14, 15, 16, 17, 18, 19, 20, 21, 22, 23, 24, 25, 26, 27, 28, 29, 30, 31, 0)])
_uv = me_circle_004.uv_layers.new(name='UVMap')
_uv.uv.foreach_set('vector', [0.0, 0.0, 0.0, 0.0, 0.0, 0.0, 0.0, 0.0, 0.0, 0.0, 0.0, 0.0, 0.0, 0.0, 0.0, 0.0, 0.0, 0.0, 0.0, 0.0, 0.0, 0.0, 0.0, 0.0, 0.0, 0.0, 0.0, 0.0, 0.0, 0.0, 0.0, 0.0, 0.0, 0.0, 0.0, 0.0, 0.0, 0.0, 0.0, 0.0, 0.0, 0.0, 0.0, 0.0, 0.0, 0.0, 0.0, 0.0, 0.0, 0.0, 0.0, 0.0, 0.0, 0.0, 0.0, 0.0, 0.0, 0.0, 0.0, 0.0, 0.0, 0.0, 0.0, 0.0])
me_circle_004.materials.append(mat_material_018)
me_circle_004.use_remesh_fix_poles = True
me_circle_004.use_remesh_preserve_attributes = False
me_circle_004.update()

# ---- objects
ob_camera = bpy.data.objects.new('Camera', cam_camera_001)
ob_empty = bpy.data.objects.new('Empty', None)
ob_back = bpy.data.objects.new('back', me_plane_007)
ob_roat = bpy.data.objects.new('Roat', me_plane_009)
ob_roat_001 = bpy.data.objects.new('Roat.001', me_plane_030)
ob_roat_002 = bpy.data.objects.new('Roat.002', me_plane_031)
ob_roat_003 = bpy.data.objects.new('Roat.003', me_plane_032)
ob_roat_004 = bpy.data.objects.new('Roat.004', me_plane_033)
ob_roat_005 = bpy.data.objects.new('Roat.005', me_plane_034)
ob_mainbeem = bpy.data.objects.new('MainBeem', me_plane_035)
ob_mainbeem_001 = bpy.data.objects.new('MainBeem.001', me_plane_036)
ob_mainbeem_002 = bpy.data.objects.new('MainBeem.002', me_plane_037)
ob_mainbeem_003 = bpy.data.objects.new('MainBeem.003', me_plane_038)
ob_supportbeem = bpy.data.objects.new('SupportBeem', me_plane_039)
ob_supportbeem_001 = bpy.data.objects.new('SupportBeem.001', me_plane_040)
ob_supportbeem_002 = bpy.data.objects.new('SupportBeem.002', me_plane_041)
ob_supportbeem_003 = bpy.data.objects.new('SupportBeem.003', me_plane_042)
ob_crossbeem_004 = bpy.data.objects.new('CrossBeem.004', me_plane_043)
ob_crossbeem_001 = bpy.data.objects.new('CrossBeem.001', me_plane_044)
ob_nail = bpy.data.objects.new('Nail', me_circle_001)
ob_nail_001 = bpy.data.objects.new('Nail.001', me_circle_002)
ob_nail_002 = bpy.data.objects.new('Nail.002', me_circle_003)
ob_nail_003 = bpy.data.objects.new('Nail.003', me_circle_004)

# ---- transforms, parenting, visibility, modifiers, constraints
ob_camera.location = (2.527, 0.1999, 2.96)
ob_empty.location = (0.2982, 0.1759, 0.0)
ob_empty.scale = (0.4041, 0.4041, 0.4041)
ob_empty.empty_display_type = 'IMAGE'
ob_empty.empty_display_size = 5.0
ob_back.location = (2.529, 0.2529, -0.02485)
ob_back.scale = (0.8265, 0.6543, 0.6272)
ob_roat.location = (2.371, 0.659, -0.0005193)
ob_roat.scale = (0.5968, 0.01639, 0.06632)
ob_roat_001.location = (2.371, 0.4961, -0.0005193)
ob_roat_001.scale = (0.5968, 0.01639, 0.06632)
ob_roat_002.location = (2.371, 0.3326, -0.0005193)
ob_roat_002.scale = (0.5968, 0.01639, 0.06632)
ob_roat_003.location = (2.371, 0.1749, -0.0005193)
ob_roat_003.scale = (0.5968, 0.01639, 0.06632)
ob_roat_004.location = (2.371, 0.0111, -0.0005193)
ob_roat_004.scale = (0.5968, 0.01639, 0.06632)
ob_roat_005.location = (2.371, -0.1496, -0.0005193)
ob_roat_005.scale = (0.5968, 0.01639, 0.06632)
ob_mainbeem.location = (0.0, 0.0, 0.08084)
ob_mainbeem_001.location = (0.0, 0.0, 0.08084)
ob_mainbeem_002.location = (0.0, 0.0, 0.08084)
ob_mainbeem_003.location = (0.0, 0.0, 0.08084)
ob_supportbeem.location = (0.0, 0.0, 0.1174)
ob_supportbeem_001.location = (0.0, 0.0, 0.1174)
ob_supportbeem_002.location = (0.0, 0.0, 0.1174)
ob_supportbeem_003.location = (0.0, 0.0, 0.1174)
ob_crossbeem_004.location = (2.364, 0.2596, 0.06162)
ob_crossbeem_004.rotation_euler = (0.0, -0.0, -2.363)
ob_crossbeem_004.scale = (0.06656, 0.7154, 0.06656)
ob_crossbeem_001.location = (2.422, 0.2263, 0.06162)
ob_crossbeem_001.rotation_euler = (0.0, -0.0, -3.934)
ob_crossbeem_001.scale = (0.06656, 0.7154, 0.06656)
ob_nail.location = (2.901, 0.7827, 0.1674)
ob_nail.scale = (0.0226, 0.0226, 0.0226)
ob_nail_001.location = (1.831, 0.7827, 0.1674)
ob_nail_001.scale = (0.0226, 0.0226, 0.0226)
ob_nail_002.location = (1.831, -0.2859, 0.1674)
ob_nail_002.scale = (0.0226, 0.0226, 0.0226)
ob_nail_003.location = (2.897, -0.2859, 0.1674)
ob_nail_003.scale = (0.0226, 0.0226, 0.0226)

# ---- collection membership
scene.collection.objects.link(ob_camera)
scene.collection.objects.link(ob_empty)
scene.collection.objects.link(ob_back)
scene.collection.objects.link(ob_roat)
scene.collection.objects.link(ob_roat_001)
scene.collection.objects.link(ob_roat_002)
scene.collection.objects.link(ob_roat_003)
scene.collection.objects.link(ob_roat_004)
scene.collection.objects.link(ob_roat_005)
scene.collection.objects.link(ob_mainbeem)
scene.collection.objects.link(ob_mainbeem_001)
scene.collection.objects.link(ob_mainbeem_002)
scene.collection.objects.link(ob_mainbeem_003)
scene.collection.objects.link(ob_supportbeem)
scene.collection.objects.link(ob_supportbeem_001)
scene.collection.objects.link(ob_supportbeem_002)
scene.collection.objects.link(ob_supportbeem_003)
scene.collection.objects.link(ob_crossbeem_004)
scene.collection.objects.link(ob_crossbeem_001)
scene.collection.objects.link(ob_nail)
scene.collection.objects.link(ob_nail_001)
scene.collection.objects.link(ob_nail_002)
scene.collection.objects.link(ob_nail_003)

# ---- scene / render settings (as saved in the file)
scene.camera = ob_camera
scene.frame_start = 1; scene.frame_end = 50; scene.frame_set(1)
scene.render.engine = 'BLENDER_EEVEE_NEXT'
scene.render.resolution_x = 1080
scene.render.film_transparent = True
scene.render.use_motion_blur = True
scene.cycles.sampling_pattern = 'TABULATED_SOBOL'
scene.cycles.use_light_tree = False
scene.view_settings.view_transform = 'Filmic'
bpy.context.view_layer.update()
